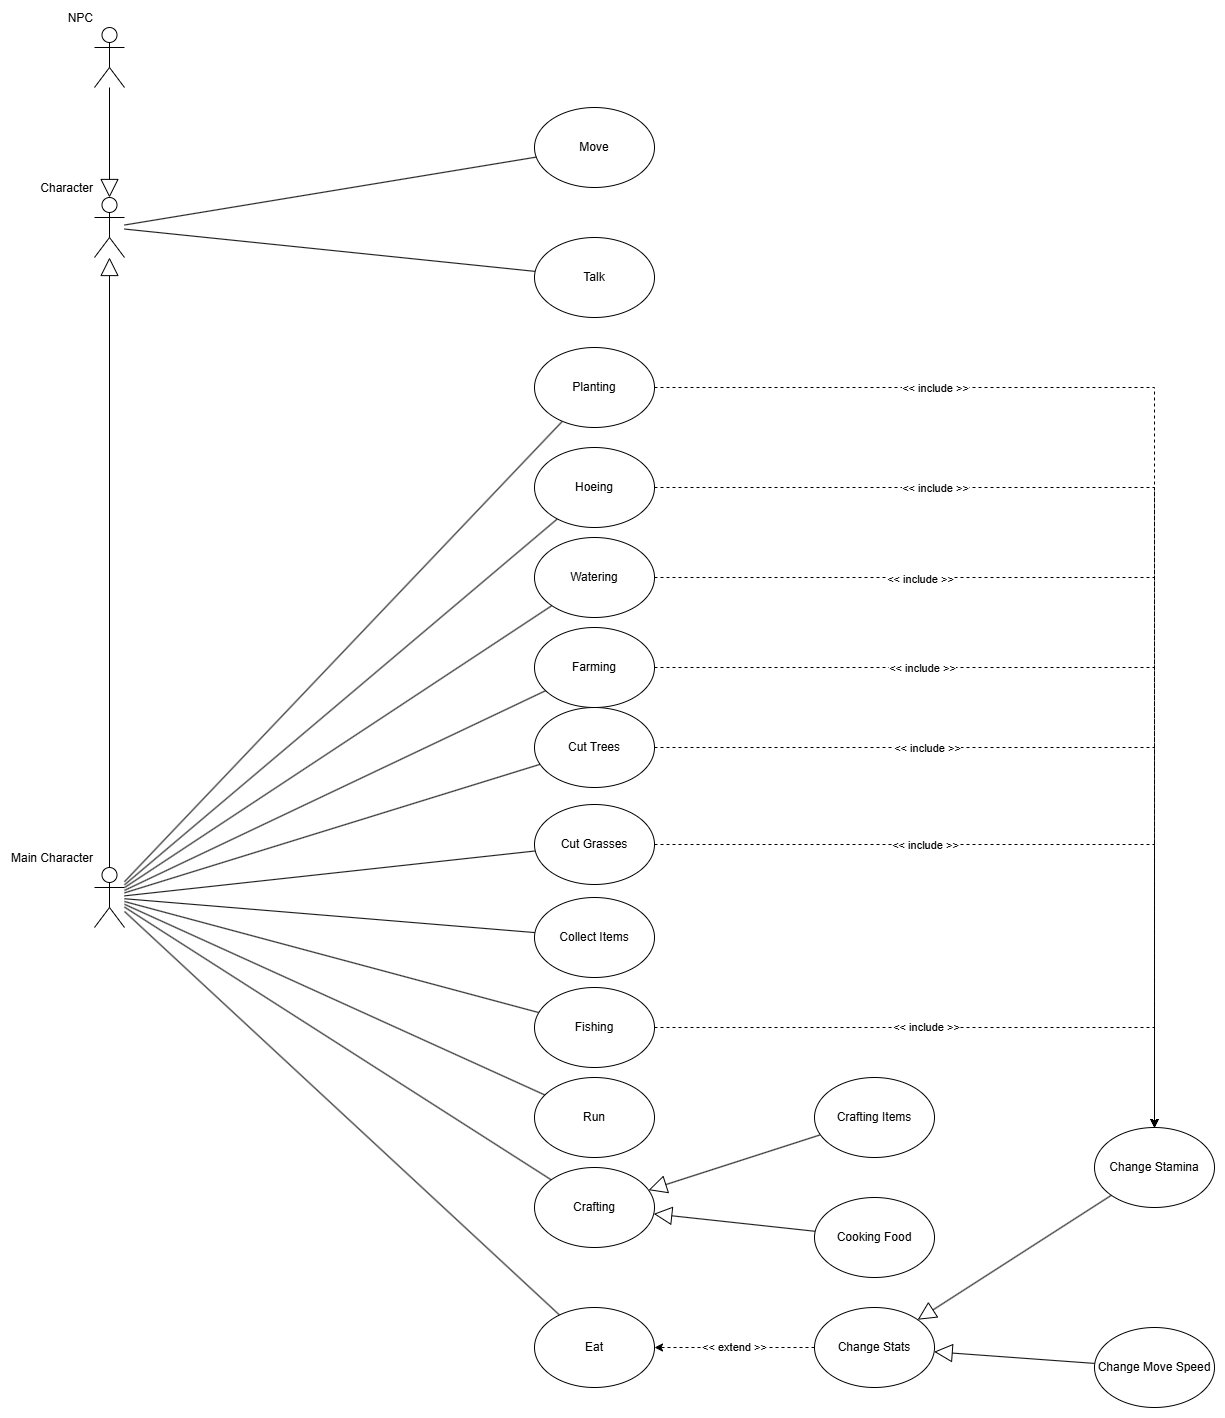

The diagram above was exported from draw.io. Its source (the exported page's mxGraphModel, read from the mxfile embedded in the PNG):
<mxGraphModel dx="2485" dy="710" grid="1" gridSize="10" guides="1" tooltips="1" connect="1" arrows="1" fold="1" page="1" pageScale="1" pageWidth="1169" pageHeight="827" math="0" shadow="0">
  <root>
    <mxCell id="0" />
    <mxCell id="1" parent="0" />
    <mxCell id="ua5D3dix6zteA1OLAnQn-7" style="rounded=0;orthogonalLoop=1;jettySize=auto;html=1;endArrow=block;endFill=0;endSize=16;" parent="1" source="ua5D3dix6zteA1OLAnQn-1" target="ua5D3dix6zteA1OLAnQn-3" edge="1">
      <mxGeometry relative="1" as="geometry" />
    </mxCell>
    <mxCell id="Nz37oTFIrcSSlKZPDwvr-12" style="rounded=0;orthogonalLoop=1;jettySize=auto;html=1;endArrow=none;endFill=0;" parent="1" source="ua5D3dix6zteA1OLAnQn-1" target="Nz37oTFIrcSSlKZPDwvr-1" edge="1">
      <mxGeometry relative="1" as="geometry" />
    </mxCell>
    <mxCell id="Nz37oTFIrcSSlKZPDwvr-13" style="rounded=0;orthogonalLoop=1;jettySize=auto;html=1;endArrow=none;endFill=0;" parent="1" source="ua5D3dix6zteA1OLAnQn-1" target="Nz37oTFIrcSSlKZPDwvr-2" edge="1">
      <mxGeometry relative="1" as="geometry" />
    </mxCell>
    <mxCell id="Nz37oTFIrcSSlKZPDwvr-14" style="rounded=0;orthogonalLoop=1;jettySize=auto;html=1;endArrow=none;endFill=0;" parent="1" source="ua5D3dix6zteA1OLAnQn-1" target="Nz37oTFIrcSSlKZPDwvr-3" edge="1">
      <mxGeometry relative="1" as="geometry" />
    </mxCell>
    <mxCell id="Nz37oTFIrcSSlKZPDwvr-15" style="rounded=0;orthogonalLoop=1;jettySize=auto;html=1;endArrow=none;endFill=0;" parent="1" source="ua5D3dix6zteA1OLAnQn-1" target="Nz37oTFIrcSSlKZPDwvr-4" edge="1">
      <mxGeometry relative="1" as="geometry" />
    </mxCell>
    <mxCell id="Nz37oTFIrcSSlKZPDwvr-16" style="rounded=0;orthogonalLoop=1;jettySize=auto;html=1;endArrow=none;endFill=0;" parent="1" source="ua5D3dix6zteA1OLAnQn-1" target="Nz37oTFIrcSSlKZPDwvr-5" edge="1">
      <mxGeometry relative="1" as="geometry" />
    </mxCell>
    <mxCell id="Nz37oTFIrcSSlKZPDwvr-17" style="rounded=0;orthogonalLoop=1;jettySize=auto;html=1;endArrow=none;endFill=0;" parent="1" source="ua5D3dix6zteA1OLAnQn-1" target="Nz37oTFIrcSSlKZPDwvr-6" edge="1">
      <mxGeometry relative="1" as="geometry" />
    </mxCell>
    <mxCell id="Nz37oTFIrcSSlKZPDwvr-18" style="rounded=0;orthogonalLoop=1;jettySize=auto;html=1;endArrow=none;endFill=0;" parent="1" source="ua5D3dix6zteA1OLAnQn-1" target="Nz37oTFIrcSSlKZPDwvr-7" edge="1">
      <mxGeometry relative="1" as="geometry" />
    </mxCell>
    <mxCell id="Nz37oTFIrcSSlKZPDwvr-19" style="rounded=0;orthogonalLoop=1;jettySize=auto;html=1;endArrow=none;endFill=0;" parent="1" source="ua5D3dix6zteA1OLAnQn-1" target="Nz37oTFIrcSSlKZPDwvr-9" edge="1">
      <mxGeometry relative="1" as="geometry" />
    </mxCell>
    <mxCell id="Nz37oTFIrcSSlKZPDwvr-20" style="rounded=0;orthogonalLoop=1;jettySize=auto;html=1;endArrow=none;endFill=0;" parent="1" source="ua5D3dix6zteA1OLAnQn-1" target="Nz37oTFIrcSSlKZPDwvr-10" edge="1">
      <mxGeometry relative="1" as="geometry" />
    </mxCell>
    <mxCell id="Nz37oTFIrcSSlKZPDwvr-21" style="rounded=0;orthogonalLoop=1;jettySize=auto;html=1;endArrow=none;endFill=0;" parent="1" source="ua5D3dix6zteA1OLAnQn-1" target="Nz37oTFIrcSSlKZPDwvr-11" edge="1">
      <mxGeometry relative="1" as="geometry" />
    </mxCell>
    <mxCell id="13BEvZn4onCEJJ9EuJFU-12" style="rounded=0;orthogonalLoop=1;jettySize=auto;html=1;endArrow=none;endFill=0;" edge="1" parent="1" source="ua5D3dix6zteA1OLAnQn-1" target="Nz37oTFIrcSSlKZPDwvr-35">
      <mxGeometry relative="1" as="geometry" />
    </mxCell>
    <mxCell id="ua5D3dix6zteA1OLAnQn-1" value="Main Character" style="shape=umlActor;verticalLabelPosition=top;verticalAlign=bottom;html=1;outlineConnect=0;labelPosition=left;align=right;" parent="1" vertex="1">
      <mxGeometry x="-120" y="920" width="30" height="60" as="geometry" />
    </mxCell>
    <mxCell id="ua5D3dix6zteA1OLAnQn-2" value="Move" style="ellipse;whiteSpace=wrap;html=1;" parent="1" vertex="1">
      <mxGeometry x="320" y="160" width="120" height="80" as="geometry" />
    </mxCell>
    <mxCell id="ua5D3dix6zteA1OLAnQn-5" style="rounded=0;orthogonalLoop=1;jettySize=auto;html=1;endArrow=none;endFill=0;" parent="1" source="ua5D3dix6zteA1OLAnQn-3" target="ua5D3dix6zteA1OLAnQn-2" edge="1">
      <mxGeometry relative="1" as="geometry" />
    </mxCell>
    <mxCell id="ua5D3dix6zteA1OLAnQn-6" style="rounded=0;orthogonalLoop=1;jettySize=auto;html=1;endArrow=none;endFill=0;" parent="1" source="ua5D3dix6zteA1OLAnQn-3" target="ua5D3dix6zteA1OLAnQn-4" edge="1">
      <mxGeometry relative="1" as="geometry" />
    </mxCell>
    <mxCell id="ua5D3dix6zteA1OLAnQn-3" value="Character" style="shape=umlActor;verticalLabelPosition=top;verticalAlign=bottom;html=1;outlineConnect=0;horizontal=1;labelPosition=left;align=right;" parent="1" vertex="1">
      <mxGeometry x="-120" y="250" width="30" height="60" as="geometry" />
    </mxCell>
    <mxCell id="ua5D3dix6zteA1OLAnQn-4" value="Talk" style="ellipse;whiteSpace=wrap;html=1;" parent="1" vertex="1">
      <mxGeometry x="320" y="290" width="120" height="80" as="geometry" />
    </mxCell>
    <mxCell id="13BEvZn4onCEJJ9EuJFU-15" style="edgeStyle=orthogonalEdgeStyle;rounded=0;orthogonalLoop=1;jettySize=auto;html=1;dashed=1;" edge="1" parent="1" source="Nz37oTFIrcSSlKZPDwvr-1" target="Nz37oTFIrcSSlKZPDwvr-30">
      <mxGeometry relative="1" as="geometry" />
    </mxCell>
    <mxCell id="13BEvZn4onCEJJ9EuJFU-16" value="&amp;lt;&amp;lt; include &amp;gt;&amp;gt;" style="edgeLabel;html=1;align=center;verticalAlign=middle;resizable=0;points=[];" vertex="1" connectable="0" parent="13BEvZn4onCEJJ9EuJFU-15">
      <mxGeometry x="-0.5758" y="1" relative="1" as="geometry">
        <mxPoint x="17" y="1" as="offset" />
      </mxGeometry>
    </mxCell>
    <mxCell id="Nz37oTFIrcSSlKZPDwvr-1" value="Planting" style="ellipse;whiteSpace=wrap;html=1;" parent="1" vertex="1">
      <mxGeometry x="320" y="400" width="120" height="80" as="geometry" />
    </mxCell>
    <mxCell id="13BEvZn4onCEJJ9EuJFU-10" style="edgeStyle=orthogonalEdgeStyle;rounded=0;orthogonalLoop=1;jettySize=auto;html=1;dashed=1;" edge="1" parent="1" source="Nz37oTFIrcSSlKZPDwvr-2" target="Nz37oTFIrcSSlKZPDwvr-30">
      <mxGeometry relative="1" as="geometry" />
    </mxCell>
    <mxCell id="13BEvZn4onCEJJ9EuJFU-11" value="&amp;lt;&amp;lt; include &amp;gt;&amp;gt;" style="edgeLabel;html=1;align=center;verticalAlign=middle;resizable=0;points=[];" vertex="1" connectable="0" parent="13BEvZn4onCEJJ9EuJFU-10">
      <mxGeometry x="-0.5027" y="-1" relative="1" as="geometry">
        <mxPoint x="4" as="offset" />
      </mxGeometry>
    </mxCell>
    <mxCell id="Nz37oTFIrcSSlKZPDwvr-2" value="Watering" style="ellipse;whiteSpace=wrap;html=1;" parent="1" vertex="1">
      <mxGeometry x="320" y="590" width="120" height="80" as="geometry" />
    </mxCell>
    <mxCell id="13BEvZn4onCEJJ9EuJFU-8" style="edgeStyle=orthogonalEdgeStyle;rounded=0;orthogonalLoop=1;jettySize=auto;html=1;dashed=1;" edge="1" parent="1" source="Nz37oTFIrcSSlKZPDwvr-3" target="Nz37oTFIrcSSlKZPDwvr-30">
      <mxGeometry relative="1" as="geometry" />
    </mxCell>
    <mxCell id="13BEvZn4onCEJJ9EuJFU-9" value="&amp;lt;&amp;lt; include &amp;gt;&amp;gt;" style="edgeLabel;html=1;align=center;verticalAlign=middle;resizable=0;points=[];" vertex="1" connectable="0" parent="13BEvZn4onCEJJ9EuJFU-8">
      <mxGeometry x="-0.4614" y="-1" relative="1" as="geometry">
        <mxPoint x="8" y="-1" as="offset" />
      </mxGeometry>
    </mxCell>
    <mxCell id="Nz37oTFIrcSSlKZPDwvr-3" value="Farming" style="ellipse;whiteSpace=wrap;html=1;" parent="1" vertex="1">
      <mxGeometry x="320" y="680" width="120" height="80" as="geometry" />
    </mxCell>
    <mxCell id="13BEvZn4onCEJJ9EuJFU-4" style="edgeStyle=orthogonalEdgeStyle;rounded=0;orthogonalLoop=1;jettySize=auto;html=1;dashed=1;" edge="1" parent="1" source="Nz37oTFIrcSSlKZPDwvr-4" target="Nz37oTFIrcSSlKZPDwvr-30">
      <mxGeometry relative="1" as="geometry" />
    </mxCell>
    <mxCell id="13BEvZn4onCEJJ9EuJFU-5" value="&amp;lt;&amp;lt; include &amp;gt;&amp;gt;" style="edgeLabel;html=1;align=center;verticalAlign=middle;resizable=0;points=[];" vertex="1" connectable="0" parent="13BEvZn4onCEJJ9EuJFU-4">
      <mxGeometry x="-0.4945" y="4" relative="1" as="geometry">
        <mxPoint x="50" y="4" as="offset" />
      </mxGeometry>
    </mxCell>
    <mxCell id="Nz37oTFIrcSSlKZPDwvr-4" value="Cut Trees" style="ellipse;whiteSpace=wrap;html=1;" parent="1" vertex="1">
      <mxGeometry x="320" y="760" width="120" height="80" as="geometry" />
    </mxCell>
    <mxCell id="13BEvZn4onCEJJ9EuJFU-6" style="edgeStyle=orthogonalEdgeStyle;rounded=0;orthogonalLoop=1;jettySize=auto;html=1;dashed=1;" edge="1" parent="1" source="Nz37oTFIrcSSlKZPDwvr-5" target="Nz37oTFIrcSSlKZPDwvr-30">
      <mxGeometry relative="1" as="geometry" />
    </mxCell>
    <mxCell id="13BEvZn4onCEJJ9EuJFU-7" value="&amp;lt;&amp;lt; include &amp;gt;&amp;gt;" style="edgeLabel;html=1;align=center;verticalAlign=middle;resizable=0;points=[];" vertex="1" connectable="0" parent="13BEvZn4onCEJJ9EuJFU-6">
      <mxGeometry x="-0.3506" y="-2" relative="1" as="geometry">
        <mxPoint x="16" y="-2" as="offset" />
      </mxGeometry>
    </mxCell>
    <mxCell id="Nz37oTFIrcSSlKZPDwvr-5" value="Cut Grasses" style="ellipse;whiteSpace=wrap;html=1;" parent="1" vertex="1">
      <mxGeometry x="320" y="857" width="120" height="80" as="geometry" />
    </mxCell>
    <mxCell id="Nz37oTFIrcSSlKZPDwvr-6" value="Collect Items" style="ellipse;whiteSpace=wrap;html=1;" parent="1" vertex="1">
      <mxGeometry x="320" y="950" width="120" height="80" as="geometry" />
    </mxCell>
    <mxCell id="13BEvZn4onCEJJ9EuJFU-2" style="edgeStyle=orthogonalEdgeStyle;rounded=0;orthogonalLoop=1;jettySize=auto;html=1;dashed=1;" edge="1" parent="1" source="Nz37oTFIrcSSlKZPDwvr-7" target="Nz37oTFIrcSSlKZPDwvr-30">
      <mxGeometry relative="1" as="geometry" />
    </mxCell>
    <mxCell id="13BEvZn4onCEJJ9EuJFU-3" value="&amp;lt;&amp;lt; include &amp;gt;&amp;gt;" style="edgeLabel;html=1;align=center;verticalAlign=middle;resizable=0;points=[];" vertex="1" connectable="0" parent="13BEvZn4onCEJJ9EuJFU-2">
      <mxGeometry x="-0.0952" y="1" relative="1" as="geometry">
        <mxPoint as="offset" />
      </mxGeometry>
    </mxCell>
    <mxCell id="Nz37oTFIrcSSlKZPDwvr-7" value="Fishing" style="ellipse;whiteSpace=wrap;html=1;" parent="1" vertex="1">
      <mxGeometry x="320" y="1040" width="120" height="80" as="geometry" />
    </mxCell>
    <mxCell id="Nz37oTFIrcSSlKZPDwvr-9" value="Run" style="ellipse;whiteSpace=wrap;html=1;" parent="1" vertex="1">
      <mxGeometry x="320" y="1130" width="120" height="80" as="geometry" />
    </mxCell>
    <mxCell id="Nz37oTFIrcSSlKZPDwvr-10" value="Crafting" style="ellipse;whiteSpace=wrap;html=1;" parent="1" vertex="1">
      <mxGeometry x="320" y="1220" width="120" height="80" as="geometry" />
    </mxCell>
    <mxCell id="Nz37oTFIrcSSlKZPDwvr-11" value="Eat" style="ellipse;whiteSpace=wrap;html=1;" parent="1" vertex="1">
      <mxGeometry x="320" y="1360" width="120" height="80" as="geometry" />
    </mxCell>
    <mxCell id="Nz37oTFIrcSSlKZPDwvr-25" style="rounded=0;orthogonalLoop=1;jettySize=auto;html=1;endArrow=block;endFill=0;endSize=16;" parent="1" source="Nz37oTFIrcSSlKZPDwvr-22" target="Nz37oTFIrcSSlKZPDwvr-10" edge="1">
      <mxGeometry relative="1" as="geometry" />
    </mxCell>
    <mxCell id="Nz37oTFIrcSSlKZPDwvr-22" value="Crafting Items" style="ellipse;whiteSpace=wrap;html=1;" parent="1" vertex="1">
      <mxGeometry x="600" y="1130" width="120" height="80" as="geometry" />
    </mxCell>
    <mxCell id="Nz37oTFIrcSSlKZPDwvr-24" style="rounded=0;orthogonalLoop=1;jettySize=auto;html=1;endArrow=block;endFill=0;endSize=16;" parent="1" source="Nz37oTFIrcSSlKZPDwvr-23" target="Nz37oTFIrcSSlKZPDwvr-10" edge="1">
      <mxGeometry relative="1" as="geometry" />
    </mxCell>
    <mxCell id="Nz37oTFIrcSSlKZPDwvr-23" value="Cooking Food" style="ellipse;whiteSpace=wrap;html=1;" parent="1" vertex="1">
      <mxGeometry x="600" y="1250" width="120" height="80" as="geometry" />
    </mxCell>
    <mxCell id="Nz37oTFIrcSSlKZPDwvr-27" style="edgeStyle=orthogonalEdgeStyle;rounded=0;orthogonalLoop=1;jettySize=auto;html=1;dashed=1;" parent="1" source="Nz37oTFIrcSSlKZPDwvr-26" target="Nz37oTFIrcSSlKZPDwvr-11" edge="1">
      <mxGeometry relative="1" as="geometry" />
    </mxCell>
    <mxCell id="Nz37oTFIrcSSlKZPDwvr-28" value="&amp;lt;&amp;lt; extend &amp;gt;&amp;gt;" style="edgeLabel;html=1;align=center;verticalAlign=middle;resizable=0;points=[];" parent="Nz37oTFIrcSSlKZPDwvr-27" vertex="1" connectable="0">
      <mxGeometry x="0.0125" y="-1" relative="1" as="geometry">
        <mxPoint as="offset" />
      </mxGeometry>
    </mxCell>
    <mxCell id="Nz37oTFIrcSSlKZPDwvr-26" value="Change Stats" style="ellipse;whiteSpace=wrap;html=1;" parent="1" vertex="1">
      <mxGeometry x="600" y="1360" width="120" height="80" as="geometry" />
    </mxCell>
    <mxCell id="Nz37oTFIrcSSlKZPDwvr-31" style="rounded=0;orthogonalLoop=1;jettySize=auto;html=1;endArrow=block;endFill=0;endSize=16;" parent="1" source="Nz37oTFIrcSSlKZPDwvr-29" target="Nz37oTFIrcSSlKZPDwvr-26" edge="1">
      <mxGeometry relative="1" as="geometry" />
    </mxCell>
    <mxCell id="Nz37oTFIrcSSlKZPDwvr-29" value="Change Move Speed" style="ellipse;whiteSpace=wrap;html=1;" parent="1" vertex="1">
      <mxGeometry x="880" y="1380" width="120" height="80" as="geometry" />
    </mxCell>
    <mxCell id="Nz37oTFIrcSSlKZPDwvr-32" style="rounded=0;orthogonalLoop=1;jettySize=auto;html=1;endArrow=block;endFill=0;endSize=16;" parent="1" source="Nz37oTFIrcSSlKZPDwvr-30" target="Nz37oTFIrcSSlKZPDwvr-26" edge="1">
      <mxGeometry relative="1" as="geometry" />
    </mxCell>
    <mxCell id="Nz37oTFIrcSSlKZPDwvr-30" value="Change Stamina" style="ellipse;whiteSpace=wrap;html=1;" parent="1" vertex="1">
      <mxGeometry x="880" y="1180" width="120" height="80" as="geometry" />
    </mxCell>
    <mxCell id="Nz37oTFIrcSSlKZPDwvr-34" style="edgeStyle=orthogonalEdgeStyle;rounded=0;orthogonalLoop=1;jettySize=auto;html=1;endArrow=block;endFill=0;endSize=16;" parent="1" source="Nz37oTFIrcSSlKZPDwvr-33" target="ua5D3dix6zteA1OLAnQn-3" edge="1">
      <mxGeometry relative="1" as="geometry" />
    </mxCell>
    <mxCell id="Nz37oTFIrcSSlKZPDwvr-33" value="NPC" style="shape=umlActor;verticalLabelPosition=top;verticalAlign=bottom;html=1;outlineConnect=0;labelPosition=left;align=right;" parent="1" vertex="1">
      <mxGeometry x="-120" y="80" width="30" height="60" as="geometry" />
    </mxCell>
    <mxCell id="13BEvZn4onCEJJ9EuJFU-13" style="edgeStyle=orthogonalEdgeStyle;rounded=0;orthogonalLoop=1;jettySize=auto;html=1;dashed=1;" edge="1" parent="1" source="Nz37oTFIrcSSlKZPDwvr-35" target="Nz37oTFIrcSSlKZPDwvr-30">
      <mxGeometry relative="1" as="geometry" />
    </mxCell>
    <mxCell id="13BEvZn4onCEJJ9EuJFU-14" value="&amp;lt;&amp;lt; include &amp;gt;&amp;gt;" style="edgeLabel;html=1;align=center;verticalAlign=middle;resizable=0;points=[];" vertex="1" connectable="0" parent="13BEvZn4onCEJJ9EuJFU-13">
      <mxGeometry x="-0.5526" y="2" relative="1" as="geometry">
        <mxPoint x="25" y="2" as="offset" />
      </mxGeometry>
    </mxCell>
    <mxCell id="Nz37oTFIrcSSlKZPDwvr-35" value="Hoeing" style="ellipse;whiteSpace=wrap;html=1;" parent="1" vertex="1">
      <mxGeometry x="320" y="500" width="120" height="80" as="geometry" />
    </mxCell>
  </root>
</mxGraphModel>